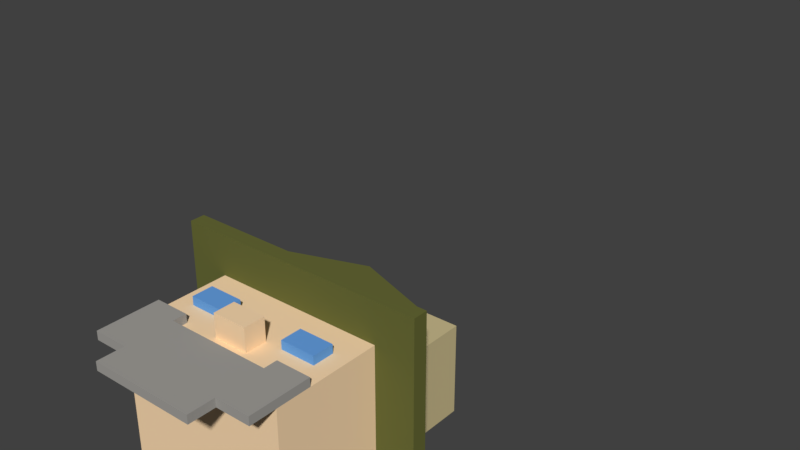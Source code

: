 # Source: ranger-character2.blend  (saved by Blender 2.78.0; exported with 4.5.12 LTS)
import bpy
from mathutils import Matrix  # noqa: F401  (used for matrix-valued properties, if any)

bpy.ops.wm.read_factory_settings(use_empty=True)
scene = bpy.context.scene
scene.name = 'Scene'

# ---- collections
col_collection_1 = bpy.data.collections.new('Collection 1'); scene.collection.children.link(col_collection_1)

# ---- materials (node trees are filled in below, after node groups)
mat_shirt_001 = bpy.data.materials.new('shirt.001')
mat_shirt_001.alpha_threshold = 0.0
mat_shirt_001.use_transparent_shadow = False
mat_shirt_001.diffuse_color = (0.6172, 0.521, 0.2797, 1.0)
mat_shirt_001.roughness = 0.5
mat_skin_001 = bpy.data.materials.new('Skin.001')
mat_skin_001.alpha_threshold = 0.0
mat_skin_001.use_transparent_shadow = False
mat_skin_001.diffuse_color = (1.0, 0.7264, 0.448, 1.0)
mat_skin_001.roughness = 0.5
mat_eyes_001 = bpy.data.materials.new('eyes.001')
mat_eyes_001.alpha_threshold = 0.0
mat_eyes_001.use_transparent_shadow = False
mat_eyes_001.diffuse_color = (0.1377, 0.3655, 0.8, 1.0)
mat_eyes_001.roughness = 0.5
mat_shorts_pants_001 = bpy.data.materials.new('shorts/pants.001')
mat_shorts_pants_001.alpha_threshold = 0.0
mat_shorts_pants_001.use_transparent_shadow = False
mat_shorts_pants_001.diffuse_color = (0.1384, 0.147, 0.0382, 1.0)
mat_shorts_pants_001.roughness = 0.5
mat_beard_001 = bpy.data.materials.new('beard.001')
mat_beard_001.alpha_threshold = 0.0
mat_beard_001.use_transparent_shadow = False
mat_beard_001.diffuse_color = (0.3672, 0.3546, 0.3314, 1.0)
mat_beard_001.roughness = 0.5
mat_shoes_001 = bpy.data.materials.new('shoes.001')
mat_shoes_001.alpha_threshold = 0.0
mat_shoes_001.use_transparent_shadow = False
mat_shoes_001.diffuse_color = (0.07324, 0.05569, 0.02044, 1.0)
mat_shoes_001.roughness = 0.5
mat_shoes_002 = bpy.data.materials.new('shoes.002')
mat_shoes_002.alpha_threshold = 0.0
mat_shoes_002.use_transparent_shadow = False
mat_shoes_002.diffuse_color = (0.07324, 0.05569, 0.02044, 1.0)
mat_shoes_002.roughness = 0.5

# ---- material node trees

# ---- world
world_world = bpy.data.worlds.new('World'); scene.world = world_world
world_world.color = (0.05088, 0.05088, 0.05088)
world_world.use_sun_shadow = False
world_world.sun_shadow_jitter_overblur = 0.0
world_world.cycles.sampling_method = 'MANUAL'

# ---- meshes
me_cube_001 = bpy.data.meshes.new('Cube.001')
me_cube_001.from_pydata([(-0.1, -0.1, 2.235e-08), (-0.1141, 0.1141, -0.6), (-0.1, 0.1, 2.235e-08), (0.1, -0.1, 2.235e-08), (0.1141, 0.1141, -0.6), (0.1, 0.1, 2.235e-08), (-0.08, 0.08, -0.6), (-0.08, -0.08, -0.6), (0.08, 0.08, -0.6), (0.08, -0.08, -0.6), (-0.08, 0.08, -0.7), (-0.08, -0.08, -0.7), (0.08, 0.08, -0.7), (0.08, -0.08, -0.7), (-0.1, -0.1, -0.47), (-0.1, 0.1, -0.47), (0.1, 0.1, -0.47), (0.1, -0.1, -0.47), (-0.1141, -0.1141, -0.6), (-0.1141, 0.1141, -0.47), (0.1141, 0.1141, -0.47), (0.1141, -0.1141, -0.6), (0.1141, -0.1141, -0.47), (-0.1141, -0.1141, -0.47)], [], [(14, 0, 2, 15), (15, 2, 5, 16), (16, 5, 3, 17), (17, 3, 0, 14), (1, 4, 8, 6), (5, 2, 0, 3), (9, 7, 11, 13), (18, 1, 6, 7), (4, 21, 9, 8), (21, 18, 7, 9), (10, 12, 13, 11), (6, 8, 12, 10), (8, 9, 13, 12), (7, 6, 10, 11), (17, 14, 23, 22), (15, 16, 20, 19), (21, 22, 23, 18), (4, 20, 22, 21), (1, 19, 20, 4), (18, 23, 19, 1), (14, 15, 19, 23), (16, 17, 22, 20)])
me_cube_001.polygons.foreach_set('material_index', [0, 0, 0, 0, 0, 0, 1, 0, 0, 0, 1, 1, 1, 1, 0, 0, 0, 0, 0, 0, 0, 0])
me_cube_001.materials.append(mat_shirt_001)
me_cube_001.materials.append(mat_skin_001)
me_cube_001.use_remesh_preserve_volume = False
me_cube_001.use_remesh_preserve_attributes = False
me_cube_001.use_mirror_vertex_groups = False
me_cube_001.update()
me_cube_023 = bpy.data.meshes.new('Cube.023')
me_cube_023.from_pydata([(0.1, -0.1, 2.235e-08), (0.1141, 0.1141, -0.6), (0.1, 0.1, 2.235e-08), (-0.1, -0.1, 2.235e-08), (-0.1141, 0.1141, -0.6), (-0.1, 0.1, 2.235e-08), (0.08, 0.08, -0.6), (0.08, -0.08, -0.6), (-0.08, 0.08, -0.6), (-0.08, -0.08, -0.6), (0.08, 0.08, -0.7), (0.08, -0.08, -0.7), (-0.08, 0.08, -0.7), (-0.08, -0.08, -0.7), (0.1, -0.1, -0.47), (0.1, 0.1, -0.47), (-0.1, 0.1, -0.47), (-0.1, -0.1, -0.47), (0.1141, -0.1141, -0.6), (0.1141, 0.1141, -0.47), (-0.1141, 0.1141, -0.47), (-0.1141, -0.1141, -0.6), (-0.1141, -0.1141, -0.47), (0.1141, -0.1141, -0.47)], [], [(14, 15, 2, 0), (15, 16, 5, 2), (16, 17, 3, 5), (17, 14, 0, 3), (1, 6, 8, 4), (5, 3, 0, 2), (9, 13, 11, 7), (18, 7, 6, 1), (4, 8, 9, 21), (21, 9, 7, 18), (10, 11, 13, 12), (6, 10, 12, 8), (8, 12, 13, 9), (7, 11, 10, 6), (17, 22, 23, 14), (15, 19, 20, 16), (21, 18, 23, 22), (4, 21, 22, 20), (1, 4, 20, 19), (18, 1, 19, 23), (14, 23, 19, 15), (16, 20, 22, 17)])
me_cube_023.polygons.foreach_set('material_index', [0, 0, 0, 0, 0, 0, 1, 0, 0, 0, 1, 1, 1, 1, 0, 0, 0, 0, 0, 0, 0, 0])
me_cube_023.materials.append(mat_shirt_001)
me_cube_023.materials.append(mat_skin_001)
me_cube_023.use_remesh_preserve_volume = False
me_cube_023.use_remesh_preserve_attributes = False
me_cube_023.use_mirror_vertex_groups = False
me_cube_023.update()
me_cube_019 = bpy.data.meshes.new('Cube.019')
me_cube_019.from_pydata([(0.4, -0.4, -0.4), (0.4, -0.4, 0.1665), (0.4, 0.4, 0.1665), (0.4, 0.4, 0.09746), (0.4, -0.4, 0.09746), (0.5843, -0.5868, 0.1665), (0.5843, 0.5868, 0.1665), (0.5843, 0.5868, 0.09746), (0.5843, -0.5868, 0.09746), (0.4, 0.4, 0.3878), (0.4, -0.4, 0.3878), (0.4, 0.4, -0.4), (0.32, -0.4, 0.09746), (0.24, -0.4, 0.09746), (0.16, -0.4, 0.09746), (0.08, -0.4, 0.09746), (0.4, -0.4, -0.3005), (0.4, -0.4, -0.2374), (0.4, -0.4, -0.138), (0.4, -0.4, -0.03846), (0.32, -0.4, -0.4), (0.24, -0.4, -0.4), (0.16, -0.4, -0.4), (0.08, -0.4, -0.4), (0.08, -0.4, -0.523), (0.24, -0.4, -0.3005), (0.16, -0.4, -0.3005), (0.08, -0.4, -0.3005), (0.32, -0.4, -0.2374), (0.24, -0.4, -0.2374), (0.16, -0.4, -0.2374), (0.08, -0.4, -0.2374), (0.32, -0.4, -0.138), (0.24, -0.4, -0.138), (0.16, -0.4, -0.138), (0.08, -0.4, -0.138), (0.32, -0.4, -0.03846), (0.24, -0.4, -0.03846), (0.16, -0.4, -0.03846), (0.08, -0.4, -0.03846), (0.08, -0.5079, -0.2374), (0.08, -0.5079, -0.138), (0.32, -0.4403, -0.138), (0.24, -0.4403, -0.138), (0.16, -0.4403, -0.138), (0.32, -0.4403, -0.03846), (0.24, -0.4403, -0.03846), (0.16, -0.4403, -0.03846), (0.08, -0.4397, -0.4), (0.4, -0.4397, -0.4), (0.4, -0.4397, -0.3005), (0.4, -0.4397, -0.2374), (0.32, -0.4397, -0.4), (0.24, -0.4397, -0.4), (0.16, -0.4397, -0.4), (0.08, -0.4397, -0.3005), (0.32, -0.4397, -0.3005), (0.24, -0.4397, -0.3005), (0.16, -0.4397, -0.3005), (0.32, -0.4397, -0.2374), (0.24, -0.4397, -0.2374), (0.4, -0.4, -0.523), (0.32, -0.4, -0.523), (0.24, -0.4, -0.523), (0.16, -0.4, -0.523), (0.32, -0.4397, -0.523), (0.4, -0.4397, -0.523), (0.08, -0.4397, -0.523), (0.24, -0.4397, -0.523), (0.16, -0.4397, -0.523), (0.08, -0.4, -0.6453), (0.24, -0.4, -0.6453), (0.16, -0.4, -0.6453), (0.08, -0.4397, -0.6453), (0.24, -0.4397, -0.6453), (0.16, -0.4397, -0.6453), (-0.4, -0.4, -0.4), (0.0, -0.4, 0.1665), (0.0, 0.4, 0.1665), (-0.4, -0.4, 0.1665), (-0.4, 0.4, 0.1665), (0.0, -0.4, -0.4), (0.0, 0.4, 0.5268), (-0.4, 0.4, 0.09746), (-0.4, -0.4, 0.09746), (-0.5843, -0.5868, 0.1665), (0.0, -0.5868, 0.1665), (-0.5843, 0.5868, 0.1665), (-0.5843, 0.5868, 0.09746), (0.0, 0.5868, 0.09746), (-0.5843, -0.5868, 0.09746), (-0.4, 0.4, 0.3878), (-0.4, -0.4, 0.3878), (0.0, 0.4, 0.09746), (0.0, -0.4, 0.09746), (0.0, 0.5868, 0.1665), (0.0, -0.5868, 0.09746), (0.0, -0.4, 0.5268), (-0.4, 0.4, -0.4), (0.0, 0.4, -0.4), (-0.32, -0.4, 0.09746), (-0.24, -0.4, 0.09746), (-0.16, -0.4, 0.09746), (-0.08, -0.4, 0.09746), (-0.4, -0.4, -0.3005), (-0.4, -0.4, -0.2374), (-0.4, -0.4, -0.138), (-0.4, -0.4, -0.03846), (0.0, -0.4, -0.03846), (0.0, -0.4, -0.138), (0.0, -0.4, -0.2374), (0.0, -0.4, -0.3005), (-0.32, -0.4, -0.4), (-0.24, -0.4, -0.4), (-0.16, -0.4, -0.4), (-0.08, -0.4, -0.4), (-0.08, -0.4, -0.523), (-0.24, -0.4, -0.3005), (-0.16, -0.4, -0.3005), (-0.08, -0.4, -0.3005), (-0.32, -0.4, -0.2374), (-0.24, -0.4, -0.2374), (-0.16, -0.4, -0.2374), (-0.08, -0.4, -0.2374), (-0.32, -0.4, -0.138), (-0.24, -0.4, -0.138), (-0.16, -0.4, -0.138), (-0.08, -0.4, -0.138), (-0.32, -0.4, -0.03846), (-0.24, -0.4, -0.03846), (-0.16, -0.4, -0.03846), (-0.08, -0.4, -0.03846), (0.0, -0.5079, -0.138), (0.0, -0.5079, -0.2374), (-0.08, -0.5079, -0.2374), (-0.08, -0.5079, -0.138), (-0.32, -0.4403, -0.138), (-0.24, -0.4403, -0.138), (-0.16, -0.4403, -0.138), (-0.32, -0.4403, -0.03846), (-0.24, -0.4403, -0.03846), (-0.16, -0.4403, -0.03846), (0.0, -0.4397, -0.3005), (0.0, -0.4397, -0.4), (-0.08, -0.4397, -0.4), (-0.4, -0.4397, -0.4), (-0.4, -0.4397, -0.3005), (-0.4, -0.4397, -0.2374), (-0.32, -0.4397, -0.4), (-0.24, -0.4397, -0.4), (-0.16, -0.4397, -0.4), (-0.08, -0.4397, -0.3005), (-0.32, -0.4397, -0.3005), (-0.24, -0.4397, -0.3005), (-0.16, -0.4397, -0.3005), (-0.32, -0.4397, -0.2374), (-0.24, -0.4397, -0.2374), (0.0, -0.4, -0.523), (-0.4, -0.4, -0.523), (-0.32, -0.4, -0.523), (-0.24, -0.4, -0.523), (-0.16, -0.4, -0.523), (-0.32, -0.4397, -0.523), (-0.4, -0.4397, -0.523), (-0.08, -0.4397, -0.523), (0.0, -0.4397, -0.523), (-0.24, -0.4397, -0.523), (-0.16, -0.4397, -0.523), (-0.08, -0.4, -0.6453), (0.0, -0.4, -0.6453), (-0.24, -0.4, -0.6453), (-0.16, -0.4, -0.6453), (-0.08, -0.4397, -0.6453), (0.0, -0.4397, -0.6453), (-0.24, -0.4397, -0.6453), (-0.16, -0.4397, -0.6453)], [], [(11, 3, 4, 19, 18, 17, 16, 0), (94, 15, 14, 13, 12, 4, 8, 96), (97, 10, 9, 82), (77, 1, 10, 97), (7, 6, 5, 8), (78, 2, 6, 95), (4, 3, 7, 8), (2, 1, 5, 6), (1, 2, 9, 10), (6, 7, 89, 95), (8, 5, 86, 96), (39, 15, 94, 108), (11, 0, 20, 21, 22, 23, 81, 99), (3, 93, 89, 7), (2, 78, 82, 9), (1, 77, 86, 5), (3, 11, 99, 93), (21, 20, 62, 63), (27, 31, 110, 111), (38, 34, 44, 47), (35, 39, 108, 109), (26, 27, 55, 58), (16, 17, 51, 50), (53, 54, 69, 68), (25, 26, 58, 57), (0, 16, 50, 49), (29, 25, 57, 60), (25, 29, 30, 26), (26, 30, 31, 27), (17, 18, 32, 28), (28, 32, 33, 29), (29, 33, 34, 30), (30, 34, 35, 31), (18, 19, 36, 32), (35, 109, 132, 41), (34, 33, 43, 44), (34, 38, 39, 35), (19, 4, 12, 36), (36, 12, 13, 37), (37, 13, 14, 38), (38, 14, 15, 39), (40, 41, 132, 133), (42, 45, 46, 43), (43, 46, 47, 44), (36, 37, 46, 45), (31, 35, 41, 40), (37, 38, 47, 46), (32, 36, 45, 42), (110, 31, 40, 133), (33, 32, 42, 43), (48, 55, 142, 143), (49, 50, 56, 52), (52, 56, 57, 53), (53, 57, 58, 54), (54, 58, 55, 48), (50, 51, 59, 56), (56, 59, 60, 57), (81, 23, 24, 157), (17, 28, 59, 51), (52, 53, 68, 65), (28, 29, 60, 59), (27, 111, 142, 55), (20, 0, 61, 62), (63, 62, 65, 68), (62, 61, 66, 65), (63, 68, 74, 71), (64, 63, 71, 72), (67, 165, 173, 73), (54, 48, 67, 69), (22, 21, 63, 64), (0, 49, 66, 61), (49, 52, 65, 66), (48, 143, 165, 67), (23, 22, 64, 24), (72, 71, 74, 75), (70, 72, 75, 73), (169, 70, 73, 173), (68, 69, 75, 74), (24, 64, 72, 70), (69, 67, 73, 75), (157, 24, 70, 169), (98, 76, 104, 105, 106, 107, 84, 83), (94, 96, 90, 84, 100, 101, 102, 103), (97, 82, 91, 92), (77, 97, 92, 79), (88, 90, 85, 87), (93, 89, 95, 78), (78, 95, 87, 80), (84, 90, 88, 83), (77, 86, 96, 94), (80, 87, 85, 79), (79, 92, 91, 80), (87, 95, 89, 88), (90, 96, 86, 85), (131, 108, 94, 103), (98, 99, 81, 115, 114, 113, 112, 76), (83, 88, 89, 93), (80, 91, 82, 78), (79, 85, 86, 77), (83, 93, 99, 98), (113, 160, 159, 112), (119, 111, 110, 123), (130, 141, 138, 126), (127, 109, 108, 131), (118, 154, 151, 119), (104, 146, 147, 105), (149, 166, 167, 150), (117, 153, 154, 118), (76, 145, 146, 104), (121, 156, 153, 117), (117, 118, 122, 121), (118, 119, 123, 122), (105, 120, 124, 106), (120, 121, 125, 124), (121, 122, 126, 125), (122, 123, 127, 126), (106, 124, 128, 107), (127, 135, 132, 109), (126, 138, 137, 125), (126, 127, 131, 130), (107, 128, 100, 84), (128, 129, 101, 100), (129, 130, 102, 101), (130, 131, 103, 102), (134, 133, 132, 135), (136, 137, 140, 139), (137, 138, 141, 140), (128, 139, 140, 129), (123, 134, 135, 127), (129, 140, 141, 130), (124, 136, 139, 128), (110, 133, 134, 123), (125, 137, 136, 124), (144, 143, 142, 151), (145, 148, 152, 146), (148, 149, 153, 152), (149, 150, 154, 153), (150, 144, 151, 154), (146, 152, 155, 147), (152, 153, 156, 155), (81, 157, 116, 115), (105, 147, 155, 120), (148, 162, 166, 149), (120, 155, 156, 121), (119, 151, 142, 111), (112, 159, 158, 76), (160, 166, 162, 159), (159, 162, 163, 158), (160, 170, 174, 166), (161, 171, 170, 160), (164, 172, 173, 165), (150, 167, 164, 144), (114, 161, 160, 113), (76, 158, 163, 145), (145, 163, 162, 148), (144, 164, 165, 143), (115, 116, 161, 114), (171, 175, 174, 170), (168, 172, 175, 171), (169, 173, 172, 168), (166, 174, 175, 167), (116, 168, 171, 161), (167, 175, 172, 164), (157, 169, 168, 116)])
me_cube_019.polygons.foreach_set('material_index', [0, 2, 2, 2, 2, 2, 2, 2, 2, 2, 2, 0, 0, 2, 2, 2, 0, 3, 0, 1, 0, 3, 3, 3, 3, 3, 3, 0, 0, 0, 0, 0, 0, 0, 0, 1, 0, 0, 0, 0, 0, 0, 1, 1, 1, 0, 1, 1, 0, 1, 3, 3, 3, 3, 3, 3, 3, 3, 3, 3, 3, 3, 3, 3, 3, 3, 3, 3, 3, 3, 3, 3, 3, 3, 3, 3, 3, 3, 3, 3, 3, 0, 2, 2, 2, 2, 2, 2, 2, 2, 2, 2, 2, 2, 0, 0, 2, 2, 2, 0, 3, 0, 1, 0, 3, 3, 3, 3, 3, 3, 0, 0, 0, 0, 0, 0, 0, 0, 1, 0, 0, 0, 0, 0, 0, 1, 1, 1, 0, 1, 1, 0, 1, 3, 3, 3, 3, 3, 3, 3, 3, 3, 3, 3, 3, 3, 3, 3, 3, 3, 3, 3, 3, 3, 3, 3, 3, 3, 3, 3, 3, 3, 3, 3])
me_cube_019.materials.append(mat_skin_001)
me_cube_019.materials.append(mat_eyes_001)
me_cube_019.materials.append(mat_shorts_pants_001)
me_cube_019.materials.append(mat_beard_001)
me_cube_019.use_remesh_preserve_volume = False
me_cube_019.use_remesh_preserve_attributes = False
me_cube_019.use_mirror_vertex_groups = False
me_cube_019.update()
me_cube_022 = bpy.data.meshes.new('Cube.022')
me_cube_022.from_pydata([(0.3709, 0.2114, -0.2), (0.3709, -0.2114, -0.2), (-0.3709, -0.2114, -0.2), (-0.3709, 0.2114, -0.2), (0.3709, 0.2114, -1.49e-08), (0.3709, -0.2114, -1.49e-08), (-0.3709, -0.2114, -1.49e-08), (-0.3709, 0.2114, -1.49e-08), (0.3709, 0.2114, 0.06169), (0.3709, -0.2114, 0.06169), (-0.3709, -0.2114, 0.06169), (-0.3709, 0.2114, 0.06169), (0.3941, 0.234, -1.49e-08), (0.3941, -0.234, -1.49e-08), (-0.3941, 0.234, -1.49e-08), (-0.3941, -0.234, -1.49e-08), (0.3941, 0.234, 0.06169), (0.3941, -0.234, 0.06169), (-0.3941, 0.234, 0.06169), (-0.3941, -0.234, 0.06169), (0.3709, 0.2114, 0.6617), (0.3709, -0.2114, 0.6617), (-0.3709, 0.2114, 0.6617), (-0.3709, -0.2114, 0.6617)], [], [(0, 1, 2, 3), (11, 8, 16, 18), (0, 4, 5, 1), (1, 5, 6, 2), (2, 6, 7, 3), (4, 0, 3, 7), (11, 10, 23, 22), (10, 11, 18, 19), (5, 4, 12, 13), (6, 5, 13, 15), (15, 13, 17, 19), (13, 12, 16, 17), (14, 15, 19, 18), (12, 14, 18, 16), (7, 6, 15, 14), (4, 7, 14, 12), (9, 10, 19, 17), (8, 9, 17, 16), (20, 22, 23, 21), (8, 11, 22, 20), (10, 9, 21, 23), (9, 8, 20, 21)])
me_cube_022.polygons.foreach_set('material_index', [1, 2, 1, 1, 1, 1, 0, 2, 2, 2, 2, 2, 2, 2, 2, 2, 2, 2, 0, 0, 0, 0])
me_cube_022.materials.append(mat_shirt_001)
me_cube_022.materials.append(mat_shorts_pants_001)
me_cube_022.materials.append(mat_shoes_001)
me_cube_022.use_remesh_preserve_volume = False
me_cube_022.use_remesh_preserve_attributes = False
me_cube_022.use_mirror_vertex_groups = False
me_cube_022.update()
me_cube_025 = bpy.data.meshes.new('Cube.025')
me_cube_025.from_pydata([(-0.052, 0.0209, -0.44), (-0.052, 0.0209, -0.08), (-0.052, -0.0209, -0.44), (-0.052, -0.0209, -0.08), (0.052, 0.0209, -0.44), (0.052, 0.0209, -0.08), (0.052, -0.0209, -0.44), (0.052, -0.0209, -0.08), (-0.052, 0.0209, 0.00556), (-0.052, -0.0209, 0.00556), (0.052, -0.0209, 0.00556), (0.052, 0.0209, 0.00556), (-0.0953, 0.0209, -0.08), (-0.0953, -0.0209, -0.08), (0.0953, -0.0209, -0.08), (0.0953, 0.0209, -0.08), (-0.0953, 0.0209, 0.00556), (-0.0953, -0.0209, 0.00556), (0.0953, -0.0209, 0.00556), (0.0953, 0.0209, 0.00556)], [], [(0, 1, 3, 2), (2, 3, 7, 6), (6, 7, 5, 4), (4, 5, 1, 0), (2, 6, 4, 0), (9, 3, 13, 17), (10, 9, 8, 11), (8, 9, 17, 16), (1, 5, 11, 8), (7, 3, 9, 10), (15, 14, 18, 19), (13, 12, 16, 17), (5, 7, 14, 15), (11, 5, 15, 19), (3, 1, 12, 13), (1, 8, 16, 12), (7, 10, 18, 14), (10, 11, 19, 18)])
me_cube_025.materials.append(mat_shoes_002)
me_cube_025.use_remesh_preserve_volume = False
me_cube_025.use_remesh_preserve_attributes = False
me_cube_025.use_mirror_vertex_groups = False
me_cube_025.update()
me_cube_000 = bpy.data.meshes.new('Cube.000')
me_cube_000.from_pydata([(0.156, -0.3246, -0.453), (0.156, -0.3246, -0.6195), (-0.156, -0.3246, -0.453), (0.1719, 0.2313, -0.353), (0.1719, -0.2313, -0.353), (-0.1719, -0.2313, -0.353), (-0.1719, 0.2313, -0.353), (0.1719, 0.2313, -0.4395), (0.1719, -0.2313, -0.4395), (-0.1719, -0.2313, -0.4395), (-0.1719, 0.2313, -0.4395), (0.1564, 0.2104, -0.353), (0.1564, -0.2104, -0.353), (-0.1564, -0.2104, -0.353), (-0.1564, 0.2104, -0.353), (0.1564, 0.2104, 0.001955), (0.1564, -0.2104, 0.001955), (-0.1564, -0.2104, 0.001955), (-0.1564, 0.2104, 0.001955), (-0.156, -0.3246, -0.6195), (0.156, -0.21, -0.453), (-0.156, 0.21, -0.453), (0.156, 0.21, -0.453), (-0.156, -0.21, -0.453), (-0.156, 0.21, -0.6195), (-0.156, -0.21, -0.6195), (0.156, -0.21, -0.6195), (0.156, 0.21, -0.6195), (0.156, -0.21, -0.4395), (-0.156, -0.21, -0.4395), (-0.156, 0.21, -0.4395), (0.156, 0.21, -0.4395), (0.1564, -7.451e-08, 0.202), (-0.1564, -7.451e-08, 0.202)], [], [(5, 4, 12, 13), (7, 3, 4, 8), (8, 4, 5, 9), (9, 5, 6, 10), (0, 2, 19, 1), (3, 7, 10, 6), (31, 28, 20, 22), (30, 31, 22, 21), (20, 23, 2, 0), (11, 14, 18, 15), (4, 3, 11, 12), (6, 5, 13, 14), (3, 6, 14, 11), (16, 15, 32), (13, 12, 16, 17), (12, 11, 15, 16), (14, 13, 17, 18), (21, 22, 27, 24), (26, 20, 0, 1), (10, 7, 31, 30), (7, 8, 28, 31), (22, 20, 26, 27), (23, 25, 19, 2), (28, 29, 23, 20), (29, 30, 21, 23), (25, 26, 1, 19), (9, 10, 30, 29), (24, 27, 26, 25), (23, 21, 24, 25), (8, 9, 29, 28), (18, 17, 33), (15, 18, 33, 32), (17, 16, 32, 33)])
me_cube_000.polygons.foreach_set('material_index', [0, 0, 0, 0, 1, 0, 1, 1, 1, 0, 0, 0, 0, 0, 0, 0, 0, 1, 1, 0, 0, 1, 1, 1, 1, 1, 0, 1, 1, 0, 0, 0, 0])
me_cube_000.materials.append(mat_shorts_pants_001)
me_cube_000.materials.append(mat_shoes_001)
me_cube_000.use_remesh_preserve_volume = False
me_cube_000.use_remesh_preserve_attributes = False
me_cube_000.use_mirror_vertex_groups = False
me_cube_000.update()
me_cube_021 = bpy.data.meshes.new('Cube.021')
me_cube_021.from_pydata([(-0.156, -0.3246, -0.453), (-0.156, -0.3246, -0.6195), (0.156, -0.3246, -0.453), (-0.1719, 0.2313, -0.353), (-0.1719, -0.2313, -0.353), (0.1719, -0.2313, -0.353), (0.1719, 0.2313, -0.353), (-0.1719, 0.2313, -0.4395), (-0.1719, -0.2313, -0.4395), (0.1719, -0.2313, -0.4395), (0.1719, 0.2313, -0.4395), (-0.1564, 0.2104, -0.353), (-0.1564, -0.2104, -0.353), (0.1564, -0.2104, -0.353), (0.1564, 0.2104, -0.353), (-0.1564, 0.2104, 0.001955), (-0.1564, -0.2104, 0.001955), (0.1564, -0.2104, 0.001955), (0.1564, 0.2104, 0.001955), (0.156, -0.3246, -0.6195), (-0.156, -0.21, -0.453), (0.156, 0.21, -0.453), (-0.156, 0.21, -0.453), (0.156, -0.21, -0.453), (0.156, 0.21, -0.6195), (0.156, -0.21, -0.6195), (-0.156, -0.21, -0.6195), (-0.156, 0.21, -0.6195), (-0.156, -0.21, -0.4395), (0.156, -0.21, -0.4395), (0.156, 0.21, -0.4395), (-0.156, 0.21, -0.4395), (-0.1564, -7.451e-08, 0.202), (0.1564, -7.451e-08, 0.202)], [], [(5, 13, 12, 4), (7, 8, 4, 3), (8, 9, 5, 4), (9, 10, 6, 5), (0, 1, 19, 2), (3, 6, 10, 7), (31, 22, 20, 28), (30, 21, 22, 31), (20, 0, 2, 23), (11, 15, 18, 14), (4, 12, 11, 3), (6, 14, 13, 5), (3, 11, 14, 6), (16, 32, 15), (13, 17, 16, 12), (12, 16, 15, 11), (14, 18, 17, 13), (21, 24, 27, 22), (26, 1, 0, 20), (10, 30, 31, 7), (7, 31, 28, 8), (22, 27, 26, 20), (23, 2, 19, 25), (28, 20, 23, 29), (29, 23, 21, 30), (25, 19, 1, 26), (9, 29, 30, 10), (24, 25, 26, 27), (23, 25, 24, 21), (8, 28, 29, 9), (18, 33, 17), (15, 32, 33, 18), (17, 33, 32, 16)])
me_cube_021.polygons.foreach_set('material_index', [0, 0, 0, 0, 1, 0, 1, 1, 1, 0, 0, 0, 0, 0, 0, 0, 0, 1, 1, 0, 0, 1, 1, 1, 1, 1, 0, 1, 1, 0, 0, 0, 0])
me_cube_021.materials.append(mat_shorts_pants_001)
me_cube_021.materials.append(mat_shoes_001)
me_cube_021.use_remesh_preserve_volume = False
me_cube_021.use_remesh_preserve_attributes = False
me_cube_021.use_mirror_vertex_groups = False
me_cube_021.update()
arm_armature = bpy.data.armatures.new('Armature')  # bones are not reproduced

# ---- objects
ob_armature = bpy.data.objects.new('Armature', arm_armature)
ob_cube_007 = bpy.data.objects.new('Cube.007', me_cube_001)
ob_cube_016 = bpy.data.objects.new('Cube.016', me_cube_023)
ob_cube_005 = bpy.data.objects.new('Cube.005', me_cube_019)
ob_cube_015 = bpy.data.objects.new('Cube.015', me_cube_022)
ob_cube_018 = bpy.data.objects.new('Cube.018', me_cube_025)
ob_cube_006 = bpy.data.objects.new('Cube.006', me_cube_000)
ob_cube_014 = bpy.data.objects.new('Cube.014', me_cube_021)

# ---- transforms, parenting, visibility, modifiers, constraints
ob_armature.location = (0.0, 0.0, 0.6527)
ob_armature.scale = (0.6961, 0.6961, 0.6961)
ob_armature.show_in_front = True
ob_armature.lineart.crease_threshold = 0.0
ob_cube_007.parent = ob_armature
ob_cube_007.matrix_parent_inverse = Matrix(((1.437, -5.916e-08, -1.748e-08, -0.6621), (-6.03e-08, -5.697e-08, -1.437, 0.7995), (-7.006e-09, 1.437, 4.701e-08, -0.2368), (0.0, 0.0, 0.0, 1.0)))
ob_cube_007.location = (0.4629, 0.1668, 1.366)
ob_cube_007.lineart.crease_threshold = 0.0
ob_cube_016.parent = ob_armature
ob_cube_016.matrix_parent_inverse = Matrix(((1.437, 1.018e-07, 3.107e-08, 0.6621), (7.388e-08, 1.571e-07, -1.437, 0.7995), (-3.568e-08, 1.437, 2.611e-07, -0.2368), (0.0, 0.0, 0.0, 1.0)))
ob_cube_016.location = (-0.4629, 0.1668, 1.366)
ob_cube_016.lineart.crease_threshold = 0.0
ob_cube_005.parent = ob_armature
ob_cube_005.matrix_parent_inverse = Matrix(((1.437, 0.0, 0.0, -0.0), (0.0, 0.0, 1.437, -3.383), (0.0, -1.437, 0.0, 0.2368), (0.0, 0.0, 0.0, 1.0)))
ob_cube_005.location = (0.0, 0.1668, 1.8)
ob_cube_005.lock_rotations_4d = False
ob_cube_005.empty_display_type = 'ARROWS'
ob_cube_005.lineart.crease_threshold = 0.0
ob_cube_015.parent = ob_armature
ob_cube_015.matrix_parent_inverse = Matrix(((1.437, 0.0, 0.0, -0.0), (0.0, 0.0, 1.437, -1.988), (0.0, -1.437, 0.0, 0.2368), (0.0, 0.0, 0.0, 1.0)))
ob_cube_015.location = (0.0, 0.1668, 0.8)
ob_cube_015.lock_rotations_4d = False
ob_cube_015.empty_display_type = 'ARROWS'
ob_cube_015.lineart.crease_threshold = 0.0
ob_cube_018.parent = ob_cube_015
ob_cube_018.matrix_parent_inverse = Matrix(((1.0, 0.0, 0.0, 0.0), (0.0, 1.0, 0.0, -0.1668), (0.0, 0.0, 1.0, -0.8), (0.0, 0.0, 0.0, 1.0)))
ob_cube_018.location = (0.0, -0.04652, 1.389)
ob_cube_018.lineart.crease_threshold = 0.0
ob_cube_006.parent = ob_armature
ob_cube_006.matrix_parent_inverse = Matrix(((1.437, 6.28e-08, -1.08e-14, -0.3054), (-7.057e-15, -8.563e-08, -1.437, -0.1248), (-6.28e-08, 1.437, -8.563e-08, -0.2368), (0.0, 0.0, 0.0, 1.0)))
ob_cube_006.location = (0.215, 0.1668, 0.622)
ob_cube_006.lock_rotations_4d = False
ob_cube_006.empty_display_type = 'ARROWS'
ob_cube_006.lineart.crease_threshold = 0.0
ob_cube_014.parent = ob_armature
ob_cube_014.matrix_parent_inverse = Matrix(((1.437, -6.28e-08, -1.08e-14, 0.3054), (-7.057e-15, 8.563e-08, -1.437, -0.1248), (6.28e-08, 1.437, 8.563e-08, -0.2368), (0.0, 0.0, 0.0, 1.0)))
ob_cube_014.location = (-0.215, 0.1668, 0.622)
ob_cube_014.lock_rotations_4d = False
ob_cube_014.empty_display_type = 'ARROWS'
ob_cube_014.lineart.crease_threshold = 0.0

# ---- collection membership
col_collection_1.objects.link(ob_armature)
col_collection_1.objects.link(ob_cube_007)
col_collection_1.objects.link(ob_cube_016)
col_collection_1.objects.link(ob_cube_005)
col_collection_1.objects.link(ob_cube_015)
col_collection_1.objects.link(ob_cube_018)
col_collection_1.objects.link(ob_cube_006)
col_collection_1.objects.link(ob_cube_014)

# ---- scene / render settings (as saved in the file)
scene.frame_start = 0; scene.frame_end = 80; scene.frame_set(31)
scene.render.engine = 'BLENDER_EEVEE_NEXT'
scene.render.resolution_percentage = 50
scene.render.dither_intensity = 0.0
scene.cycles.use_denoising = False
scene.cycles.samples = 128
scene.cycles.sampling_pattern = 'TABULATED_SOBOL'
scene.cycles.light_sampling_threshold = 0.0
scene.cycles.use_adaptive_sampling = False
scene.cycles.use_light_tree = False
scene.cycles.blur_glossy = 0.0
scene.cycles.sample_clamp_indirect = 0.0
scene.view_settings.view_transform = 'Standard'
bpy.context.view_layer.update()

# ---- added for rendering (the .blend has no active camera and no usable light): camera, sun
cam_auto = bpy.data.cameras.new('AutoCamera')
cam_auto.lens = 50.0
cam_auto.sensor_width = 36.0
cam_auto.clip_end = 1000.0
ob_auto_camera = bpy.data.objects.new('AutoCamera', cam_auto)
scene.collection.objects.link(ob_auto_camera)
ob_auto_camera.location = (2.64057, -3.00185, 3.27709)
ob_auto_camera.rotation_euler = (1.09748, -7.21219e-08, 0.694738)
scene.camera = ob_auto_camera
light_auto_sun = bpy.data.lights.new('AutoSun', 'SUN')
light_auto_sun.energy = 3.0
light_auto_sun.angle = 0.0523599
ob_auto_sun = bpy.data.objects.new('AutoSun', light_auto_sun)
scene.collection.objects.link(ob_auto_sun)
ob_auto_sun.rotation_euler = (0.872665, 0.174533, 0.523599)
bpy.context.view_layer.update()
